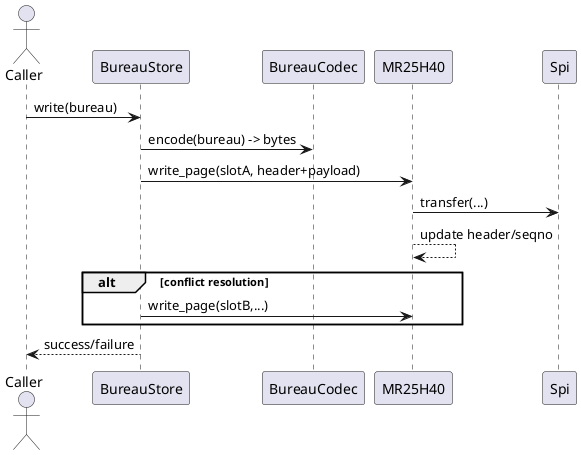

The diagram above was rendered by PlantUML. Its source (embedded in the PNG):
@startuml seq_diagram_add_record

actor "Caller" as C
participant "BureauStore" as BS
participant "BureauCodec" as BC
participant "MR25H40" as MR
participant "Spi" as SPI

C -> BS : write(bureau)
BS -> BC : encode(bureau) -> bytes
BS -> MR : write_page(slotA, header+payload)
MR -> SPI : transfer(...)
MR --> MR : update header/seqno
alt conflict resolution
    BS -> MR : write_page(slotB,...)
end
BS --> C : success/failure

@enduml